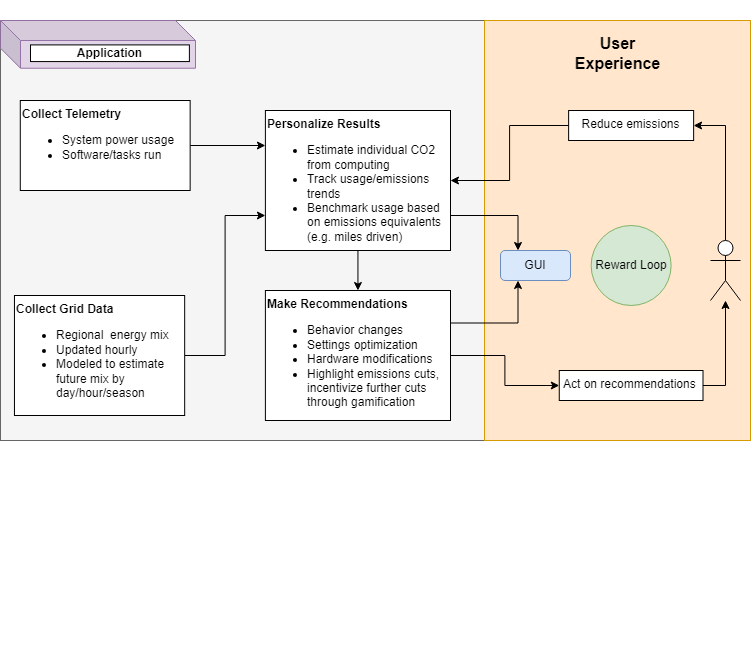

The diagram above was exported from draw.io. Its source (the exported page's mxGraphModel, read from the mxfile embedded in the PNG):
<mxGraphModel dx="2249" dy="705" grid="1" gridSize="10" guides="1" tooltips="1" connect="1" arrows="1" fold="1" page="1" pageScale="1" pageWidth="827" pageHeight="1169" math="0" shadow="0">
  <root>
    <mxCell id="WIyWlLk6GJQsqaUBKTNV-0" />
    <mxCell id="WIyWlLk6GJQsqaUBKTNV-1" parent="WIyWlLk6GJQsqaUBKTNV-0" />
    <mxCell id="HDBsE640ScNVYw8zUCEW-0" value="" style="group" parent="WIyWlLk6GJQsqaUBKTNV-1" vertex="1" connectable="0">
      <mxGeometry x="-70" y="70" width="750" height="650" as="geometry" />
    </mxCell>
    <mxCell id="U3jdSE2jEjjDgyNkwCuy-6" value="" style="group" parent="HDBsE640ScNVYw8zUCEW-0" vertex="1" connectable="0">
      <mxGeometry y="20" width="750" height="420" as="geometry" />
    </mxCell>
    <mxCell id="HDBsE640ScNVYw8zUCEW-56" value="" style="rounded=0;whiteSpace=wrap;html=1;fillColor=#f5f5f5;strokeColor=#666666;fontColor=#333333;" parent="U3jdSE2jEjjDgyNkwCuy-6" vertex="1">
      <mxGeometry width="750" height="420" as="geometry" />
    </mxCell>
    <mxCell id="HDBsE640ScNVYw8zUCEW-57" value="" style="rounded=0;whiteSpace=wrap;html=1;fillColor=#ffe6cc;strokeColor=#d79b00;" parent="U3jdSE2jEjjDgyNkwCuy-6" vertex="1">
      <mxGeometry x="484" width="266" height="420" as="geometry" />
    </mxCell>
    <mxCell id="8HtwUp8hFJtHJ3z1F_mI-6" value="" style="shape=cube;whiteSpace=wrap;html=1;boundedLbl=1;backgroundOutline=1;darkOpacity=0.05;darkOpacity2=0.1;fillColor=#e1d5e7;strokeColor=#9673a6;" parent="U3jdSE2jEjjDgyNkwCuy-6" vertex="1">
      <mxGeometry width="195" height="47.72727272727273" as="geometry" />
    </mxCell>
    <mxCell id="HDBsE640ScNVYw8zUCEW-58" value="&lt;b&gt;&lt;font style=&quot;font-size: 16px;&quot;&gt;User Experience&lt;/font&gt;&lt;/b&gt;" style="text;html=1;strokeColor=none;fillColor=none;align=center;verticalAlign=middle;whiteSpace=wrap;rounded=0;" parent="U3jdSE2jEjjDgyNkwCuy-6" vertex="1">
      <mxGeometry x="558.5" y="17.730000000000004" width="117" height="30" as="geometry" />
    </mxCell>
    <mxCell id="8HtwUp8hFJtHJ3z1F_mI-11" value="&lt;b&gt;Application&lt;/b&gt;" style="rounded=0;whiteSpace=wrap;html=1;" parent="U3jdSE2jEjjDgyNkwCuy-6" vertex="1">
      <mxGeometry x="29.997777777777774" y="24.4" width="158.88888888888889" height="16.666666666666668" as="geometry" />
    </mxCell>
    <mxCell id="HDBsE640ScNVYw8zUCEW-38" value="Reduce emissions" style="whiteSpace=wrap;html=1;verticalAlign=top;" parent="U3jdSE2jEjjDgyNkwCuy-6" vertex="1">
      <mxGeometry x="568.13" y="90" width="125" height="30" as="geometry" />
    </mxCell>
    <mxCell id="HDBsE640ScNVYw8zUCEW-42" value="Act on recommendations&amp;nbsp;" style="whiteSpace=wrap;html=1;align=center;verticalAlign=top;rounded=0;" parent="U3jdSE2jEjjDgyNkwCuy-6" vertex="1">
      <mxGeometry x="558.77" y="350" width="143.73" height="30" as="geometry" />
    </mxCell>
    <mxCell id="HDBsE640ScNVYw8zUCEW-55" value="Reward Loop" style="ellipse;whiteSpace=wrap;html=1;aspect=fixed;fillColor=#d5e8d4;strokeColor=#82b366;" parent="U3jdSE2jEjjDgyNkwCuy-6" vertex="1">
      <mxGeometry x="590.63" y="205" width="80" height="80" as="geometry" />
    </mxCell>
    <mxCell id="HDBsE640ScNVYw8zUCEW-29" style="edgeStyle=orthogonalEdgeStyle;rounded=0;orthogonalLoop=1;jettySize=auto;html=1;entryX=0;entryY=0.25;entryDx=0;entryDy=0;" parent="HDBsE640ScNVYw8zUCEW-0" source="HDBsE640ScNVYw8zUCEW-18" target="HDBsE640ScNVYw8zUCEW-28" edge="1">
      <mxGeometry relative="1" as="geometry" />
    </mxCell>
    <mxCell id="HDBsE640ScNVYw8zUCEW-18" value="&lt;b&gt;Collect Telemetry&lt;/b&gt;&lt;br&gt;&lt;ul&gt;&lt;li&gt;System power usage&lt;/li&gt;&lt;li&gt;Software/tasks run&lt;/li&gt;&lt;/ul&gt;" style="rounded=0;whiteSpace=wrap;html=1;align=left;verticalAlign=top;" parent="HDBsE640ScNVYw8zUCEW-0" vertex="1">
      <mxGeometry x="19.79" y="100" width="169.86" height="90" as="geometry" />
    </mxCell>
    <mxCell id="HDBsE640ScNVYw8zUCEW-30" style="edgeStyle=orthogonalEdgeStyle;rounded=0;orthogonalLoop=1;jettySize=auto;html=1;entryX=0;entryY=0.75;entryDx=0;entryDy=0;" parent="HDBsE640ScNVYw8zUCEW-0" source="HDBsE640ScNVYw8zUCEW-27" target="HDBsE640ScNVYw8zUCEW-28" edge="1">
      <mxGeometry relative="1" as="geometry" />
    </mxCell>
    <mxCell id="HDBsE640ScNVYw8zUCEW-27" value="&lt;b&gt;Collect Grid Data&lt;/b&gt;&lt;br&gt;&lt;ul&gt;&lt;li&gt;&lt;span style=&quot;background-color: initial;&quot;&gt;Regional&amp;nbsp; energy mix&lt;/span&gt;&lt;/li&gt;&lt;li&gt;&lt;span style=&quot;background-color: initial;&quot;&gt;Updated hourly&lt;/span&gt;&lt;br&gt;&lt;/li&gt;&lt;li&gt;&lt;span style=&quot;background-color: initial;&quot;&gt;Modeled to estimate future mix by day/hour/season&lt;/span&gt;&lt;/li&gt;&lt;/ul&gt;" style="rounded=0;whiteSpace=wrap;html=1;align=left;verticalAlign=top;" parent="HDBsE640ScNVYw8zUCEW-0" vertex="1">
      <mxGeometry x="13.959999999999999" y="295" width="170.21" height="120" as="geometry" />
    </mxCell>
    <mxCell id="HDBsE640ScNVYw8zUCEW-35" style="edgeStyle=orthogonalEdgeStyle;rounded=0;orthogonalLoop=1;jettySize=auto;html=1;exitX=1;exitY=0.75;exitDx=0;exitDy=0;entryX=0.25;entryY=0;entryDx=0;entryDy=0;" parent="HDBsE640ScNVYw8zUCEW-0" source="HDBsE640ScNVYw8zUCEW-28" target="HDBsE640ScNVYw8zUCEW-34" edge="1">
      <mxGeometry relative="1" as="geometry" />
    </mxCell>
    <mxCell id="HDBsE640ScNVYw8zUCEW-28" value="&lt;b&gt;Personalize Results&lt;/b&gt;&lt;br&gt;&lt;ul&gt;&lt;li&gt;&lt;span style=&quot;background-color: initial;&quot;&gt;Estimate individual CO2 from computing&lt;/span&gt;&lt;/li&gt;&lt;li&gt;&lt;span style=&quot;background-color: initial;&quot;&gt;Track usage/emissions trends&lt;/span&gt;&lt;br&gt;&lt;/li&gt;&lt;li&gt;Benchmark usage based on emissions equivalents (e.g. miles driven)&lt;/li&gt;&lt;/ul&gt;" style="rounded=0;whiteSpace=wrap;html=1;align=left;verticalAlign=top;" parent="HDBsE640ScNVYw8zUCEW-0" vertex="1">
      <mxGeometry x="264.9" y="110" width="185.1" height="140" as="geometry" />
    </mxCell>
    <mxCell id="HDBsE640ScNVYw8zUCEW-36" style="edgeStyle=orthogonalEdgeStyle;rounded=0;orthogonalLoop=1;jettySize=auto;html=1;exitX=1;exitY=0.25;exitDx=0;exitDy=0;entryX=0.25;entryY=1;entryDx=0;entryDy=0;" parent="HDBsE640ScNVYw8zUCEW-0" source="HDBsE640ScNVYw8zUCEW-32" target="HDBsE640ScNVYw8zUCEW-34" edge="1">
      <mxGeometry relative="1" as="geometry" />
    </mxCell>
    <mxCell id="U3jdSE2jEjjDgyNkwCuy-2" style="edgeStyle=orthogonalEdgeStyle;rounded=0;orthogonalLoop=1;jettySize=auto;html=1;fontSize=16;" parent="HDBsE640ScNVYw8zUCEW-0" source="HDBsE640ScNVYw8zUCEW-32" target="HDBsE640ScNVYw8zUCEW-42" edge="1">
      <mxGeometry relative="1" as="geometry" />
    </mxCell>
    <mxCell id="HDBsE640ScNVYw8zUCEW-32" value="&lt;b&gt;Make Recommendations&lt;/b&gt;&lt;br&gt;&lt;ul&gt;&lt;li&gt;&lt;span style=&quot;background-color: initial;&quot;&gt;Behavior changes&lt;/span&gt;&lt;/li&gt;&lt;li&gt;&lt;span style=&quot;background-color: initial;&quot;&gt;Settings optimization&lt;/span&gt;&lt;/li&gt;&lt;li&gt;&lt;span style=&quot;background-color: initial;&quot;&gt;Hardware modifications&lt;/span&gt;&lt;/li&gt;&lt;li&gt;Highlight emissions cuts, incentivize further cuts through gamification&lt;/li&gt;&lt;/ul&gt;" style="rounded=0;whiteSpace=wrap;html=1;align=left;verticalAlign=top;" parent="HDBsE640ScNVYw8zUCEW-0" vertex="1">
      <mxGeometry x="264.9" y="290" width="185.1" height="130" as="geometry" />
    </mxCell>
    <mxCell id="HDBsE640ScNVYw8zUCEW-33" value="" style="edgeStyle=orthogonalEdgeStyle;rounded=0;orthogonalLoop=1;jettySize=auto;html=1;" parent="HDBsE640ScNVYw8zUCEW-0" source="HDBsE640ScNVYw8zUCEW-28" target="HDBsE640ScNVYw8zUCEW-32" edge="1">
      <mxGeometry relative="1" as="geometry" />
    </mxCell>
    <mxCell id="HDBsE640ScNVYw8zUCEW-34" value="GUI" style="rounded=1;whiteSpace=wrap;html=1;fillColor=#dae8fc;strokeColor=#6c8ebf;" parent="HDBsE640ScNVYw8zUCEW-0" vertex="1">
      <mxGeometry x="500" y="250" width="70" height="30" as="geometry" />
    </mxCell>
    <mxCell id="U3jdSE2jEjjDgyNkwCuy-4" style="edgeStyle=orthogonalEdgeStyle;rounded=0;orthogonalLoop=1;jettySize=auto;html=1;entryX=1;entryY=0.5;entryDx=0;entryDy=0;fontSize=16;" parent="HDBsE640ScNVYw8zUCEW-0" source="HDBsE640ScNVYw8zUCEW-38" target="HDBsE640ScNVYw8zUCEW-28" edge="1">
      <mxGeometry relative="1" as="geometry" />
    </mxCell>
    <mxCell id="U3jdSE2jEjjDgyNkwCuy-8" style="edgeStyle=orthogonalEdgeStyle;rounded=0;orthogonalLoop=1;jettySize=auto;html=1;entryX=1;entryY=0.5;entryDx=0;entryDy=0;fontSize=16;" parent="WIyWlLk6GJQsqaUBKTNV-1" source="HDBsE640ScNVYw8zUCEW-37" target="HDBsE640ScNVYw8zUCEW-38" edge="1">
      <mxGeometry relative="1" as="geometry">
        <Array as="points">
          <mxPoint x="655" y="195" />
        </Array>
      </mxGeometry>
    </mxCell>
    <mxCell id="HDBsE640ScNVYw8zUCEW-37" value="" style="shape=umlActor;verticalLabelPosition=bottom;verticalAlign=top;html=1;outlineConnect=0;" parent="WIyWlLk6GJQsqaUBKTNV-1" vertex="1">
      <mxGeometry x="640" y="310" width="30" height="60" as="geometry" />
    </mxCell>
    <mxCell id="U3jdSE2jEjjDgyNkwCuy-7" style="edgeStyle=orthogonalEdgeStyle;rounded=0;orthogonalLoop=1;jettySize=auto;html=1;fontSize=16;" parent="WIyWlLk6GJQsqaUBKTNV-1" source="HDBsE640ScNVYw8zUCEW-42" target="HDBsE640ScNVYw8zUCEW-37" edge="1">
      <mxGeometry relative="1" as="geometry" />
    </mxCell>
  </root>
</mxGraphModel>